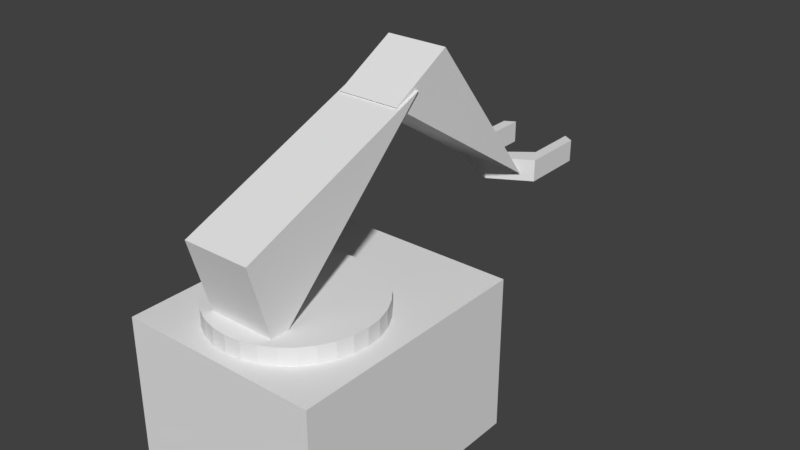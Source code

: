 # Source: blend.blend  (saved by Blender 2.79.0; exported with 4.5.12 LTS)
import bpy
from mathutils import Matrix  # noqa: F401  (used for matrix-valued properties, if any)

bpy.ops.wm.read_factory_settings(use_empty=True)
scene = bpy.context.scene
scene.name = 'Scene'

# ---- collections
col_collection_1 = bpy.data.collections.new('Collection 1'); scene.collection.children.link(col_collection_1)

# ---- world
world_world = bpy.data.worlds.new('World'); scene.world = world_world
world_world.color = (0.05088, 0.05088, 0.05088)
world_world.use_sun_shadow = False
world_world.sun_shadow_jitter_overblur = 0.0
world_world.cycles.sampling_method = 'MANUAL'

# ---- meshes
me_cylinder_003 = bpy.data.meshes.new('Cylinder.003')
me_cylinder_003.from_pydata([(0.866, 1.688, -1.0), (0.866, 1.688, 1.0), (0.866, 0.3143, -1.0), (0.866, 0.3143, 1.0), (-8.742e-08, -0.1857, -1.0), (-8.742e-08, -0.1857, 1.0), (-0.866, 0.3143, -1.0), (-0.866, 0.3143, 1.0), (-0.866, 1.688, -1.0), (-0.866, 1.688, 1.0), (-0.6388, 1.82, 1.0), (-0.6388, 1.82, -1.0), (-0.6388, 0.6797, 1.0), (-0.6388, 0.6797, -1.0), (0.6388, 1.82, -1.0), (0.6388, 1.82, 1.0), (0.6388, 0.6797, 1.0), (0.6388, 0.6797, -1.0), (-6.449e-08, 0.1797, 1.0), (-6.449e-08, 0.1797, -1.0)], [], [(0, 1, 3, 2), (2, 3, 5, 4), (4, 5, 7, 6), (1, 15, 16, 18, 12, 10, 9, 7, 5, 3), (6, 7, 9, 8), (8, 9, 10, 11), (19, 18, 16, 17), (17, 16, 15, 14), (14, 15, 1, 0), (11, 13, 19, 17, 14, 0, 2, 4, 6, 8), (13, 12, 18, 19), (12, 13, 11, 10)])
me_cylinder_003.use_remesh_preserve_volume = False
me_cylinder_003.use_remesh_preserve_attributes = False
me_cylinder_003.use_mirror_vertex_groups = False
me_cylinder_003.update()
me_cylinder_002 = bpy.data.meshes.new('Cylinder.002')
me_cylinder_002.from_pydata([(-4.887, 4.968, -1.0), (-4.887, 4.968, 1.0), (0.3027, -0.07408, -1.0), (0.3027, -0.07408, 1.0), (-1.93, -0.8081, -1.0), (-1.93, -0.8081, 1.0)], [], [(0, 1, 3, 2), (2, 3, 5, 4), (3, 1, 5), (4, 5, 1, 0), (0, 2, 4)])
me_cylinder_002.use_remesh_preserve_volume = False
me_cylinder_002.use_remesh_preserve_attributes = False
me_cylinder_002.use_mirror_vertex_groups = False
me_cylinder_002.update()
me_cylinder_001 = bpy.data.meshes.new('Cylinder.001')
me_cylinder_001.from_pydata([(-4.629, 5.094, -1.0), (-4.629, 5.094, 1.0), (0.3027, -0.07408, -1.0), (0.3027, -0.07408, 1.0), (-2.255, -0.8081, -1.0), (-2.255, -0.8081, 1.0)], [], [(0, 1, 3, 2), (2, 3, 5, 4), (3, 1, 5), (4, 5, 1, 0), (0, 2, 4)])
me_cylinder_001.use_remesh_preserve_volume = False
me_cylinder_001.use_remesh_preserve_attributes = False
me_cylinder_001.use_mirror_vertex_groups = False
me_cylinder_001.update()
me_cylinder = bpy.data.meshes.new('Cylinder')
me_cylinder.from_pydata([(0.0, 1.0, -1.0), (0.0, 1.0, 1.0), (0.1951, 0.9808, -1.0), (0.1951, 0.9808, 1.0), (0.3827, 0.9239, -1.0), (0.3827, 0.9239, 1.0), (0.5556, 0.8315, -1.0), (0.5556, 0.8315, 1.0), (0.7071, 0.7071, -1.0), (0.7071, 0.7071, 1.0), (0.8315, 0.5556, -1.0), (0.8315, 0.5556, 1.0), (0.9239, 0.3827, -1.0), (0.9239, 0.3827, 1.0), (0.9808, 0.1951, -1.0), (0.9808, 0.1951, 1.0), (1.0, 7.55e-08, -1.0), (1.0, 7.55e-08, 1.0), (0.9808, -0.1951, -1.0), (0.9808, -0.1951, 1.0), (0.9239, -0.3827, -1.0), (0.9239, -0.3827, 1.0), (0.8315, -0.5556, -1.0), (0.8315, -0.5556, 1.0), (0.7071, -0.7071, -1.0), (0.7071, -0.7071, 1.0), (0.5556, -0.8315, -1.0), (0.5556, -0.8315, 1.0), (0.3827, -0.9239, -1.0), (0.3827, -0.9239, 1.0), (0.1951, -0.9808, -1.0), (0.1951, -0.9808, 1.0), (-3.258e-07, -1.0, -1.0), (-3.258e-07, -1.0, 1.0), (-0.1951, -0.9808, -1.0), (-0.1951, -0.9808, 1.0), (-0.3827, -0.9239, -1.0), (-0.3827, -0.9239, 1.0), (-0.5556, -0.8315, -1.0), (-0.5556, -0.8315, 1.0), (-0.7071, -0.7071, -1.0), (-0.7071, -0.7071, 1.0), (-0.8315, -0.5556, -1.0), (-0.8315, -0.5556, 1.0), (-0.9239, -0.3827, -1.0), (-0.9239, -0.3827, 1.0), (-0.9808, -0.1951, -1.0), (-0.9808, -0.1951, 1.0), (-1.0, 9.656e-07, -1.0), (-1.0, 9.656e-07, 1.0), (-0.9808, 0.1951, -1.0), (-0.9808, 0.1951, 1.0), (-0.9239, 0.3827, -1.0), (-0.9239, 0.3827, 1.0), (-0.8315, 0.5556, -1.0), (-0.8315, 0.5556, 1.0), (-0.7071, 0.7071, -1.0), (-0.7071, 0.7071, 1.0), (-0.5556, 0.8315, -1.0), (-0.5556, 0.8315, 1.0), (-0.3827, 0.9239, -1.0), (-0.3827, 0.9239, 1.0), (-0.1951, 0.9808, -1.0), (-0.1951, 0.9808, 1.0)], [], [(0, 1, 3, 2), (2, 3, 5, 4), (4, 5, 7, 6), (6, 7, 9, 8), (8, 9, 11, 10), (10, 11, 13, 12), (12, 13, 15, 14), (14, 15, 17, 16), (16, 17, 19, 18), (18, 19, 21, 20), (20, 21, 23, 22), (22, 23, 25, 24), (24, 25, 27, 26), (26, 27, 29, 28), (28, 29, 31, 30), (30, 31, 33, 32), (32, 33, 35, 34), (34, 35, 37, 36), (36, 37, 39, 38), (38, 39, 41, 40), (40, 41, 43, 42), (42, 43, 45, 44), (44, 45, 47, 46), (46, 47, 49, 48), (48, 49, 51, 50), (50, 51, 53, 52), (52, 53, 55, 54), (54, 55, 57, 56), (56, 57, 59, 58), (58, 59, 61, 60), (3, 1, 63, 61, 59, 57, 55, 53, 51, 49, 47, 45, 43, 41, 39, 37, 35, 33, 31, 29, 27, 25, 23, 21, 19, 17, 15, 13, 11, 9, 7, 5), (60, 61, 63, 62), (62, 63, 1, 0), (0, 2, 4, 6, 8, 10, 12, 14, 16, 18, 20, 22, 24, 26, 28, 30, 32, 34, 36, 38, 40, 42, 44, 46, 48, 50, 52, 54, 56, 58, 60, 62)])
me_cylinder.use_remesh_preserve_volume = False
me_cylinder.use_remesh_preserve_attributes = False
me_cylinder.use_mirror_vertex_groups = False
me_cylinder.update()
me_cube = bpy.data.meshes.new('Cube')
me_cube.from_pydata([(-1.0, -1.0, -1.0), (-1.0, -1.0, 1.0), (-1.0, 1.0, -1.0), (-1.0, 1.0, 1.0), (1.0, -1.0, -1.0), (1.0, -1.0, 1.0), (1.0, 1.0, -1.0), (1.0, 1.0, 1.0)], [], [(0, 1, 3, 2), (2, 3, 7, 6), (6, 7, 5, 4), (4, 5, 1, 0), (2, 6, 4, 0), (7, 3, 1, 5)])
me_cube.use_remesh_preserve_volume = False
me_cube.use_remesh_preserve_attributes = False
me_cube.use_mirror_vertex_groups = False
me_cube.update()

# ---- objects
ob_cylinder_003 = bpy.data.objects.new('Cylinder.003', me_cylinder_003)
ob_cylinder_002 = bpy.data.objects.new('Cylinder.002', me_cylinder_002)
ob_cylinder_001 = bpy.data.objects.new('Cylinder.001', me_cylinder_001)
ob_cylinder = bpy.data.objects.new('Cylinder', me_cylinder)
ob_cube = bpy.data.objects.new('Cube', me_cube)

# ---- transforms, parenting, visibility, modifiers, constraints
ob_cylinder_003.location = (-1.609e-08, 9.766, 4.789)
ob_cylinder_003.scale = (1.916, 1.916, 0.4519)
ob_cylinder_003.lineart.crease_threshold = 0.0
ob_cylinder_002.location = (1.513e-07, 2.834, 9.65)
ob_cylinder_002.rotation_euler = (1.571, 2.954, 1.571)
ob_cylinder_002.scale = (1.249, 1.249, 1.249)
ob_cylinder_002.lineart.crease_threshold = 0.0
ob_cylinder_001.location = (4.826e-10, -3.482, 3.71)
ob_cylinder_001.rotation_euler = (-0.0, 1.571, 0.0)
ob_cylinder_001.scale = (1.361, 1.361, 1.361)
ob_cylinder_001.lineart.crease_threshold = 0.0
ob_cylinder.location = (0.0, -1.275, 3.491)
ob_cylinder.scale = (3.208, 3.208, 0.3541)
ob_cylinder.lineart.crease_threshold = 0.0
ob_cube.location = (0.0, 0.0, 0.0)
ob_cube.scale = (4.037, 5.0, 3.143)
ob_cube.lineart.crease_threshold = 0.0

# ---- collection membership
col_collection_1.objects.link(ob_cylinder_003)
col_collection_1.objects.link(ob_cylinder_002)
col_collection_1.objects.link(ob_cylinder_001)
col_collection_1.objects.link(ob_cylinder)
col_collection_1.objects.link(ob_cube)

# ---- scene / render settings (as saved in the file)
scene.frame_start = 1; scene.frame_end = 250; scene.frame_set(1)
scene.render.engine = 'BLENDER_EEVEE_NEXT'
scene.render.resolution_percentage = 50
scene.render.dither_intensity = 0.0
scene.cycles.use_denoising = False
scene.cycles.samples = 128
scene.cycles.sampling_pattern = 'TABULATED_SOBOL'
scene.cycles.use_adaptive_sampling = False
scene.cycles.use_light_tree = False
scene.cycles.blur_glossy = 0.0
scene.cycles.sample_clamp_indirect = 0.0
scene.view_settings.view_transform = 'Standard'
bpy.context.view_layer.update()

# ---- added for rendering (the .blend has no active camera and no usable light): camera, sun
cam_auto = bpy.data.cameras.new('AutoCamera')
cam_auto.lens = 50.0
cam_auto.sensor_width = 36.0
cam_auto.clip_end = 1000.0
ob_auto_camera = bpy.data.objects.new('AutoCamera', cam_auto)
scene.collection.objects.link(ob_auto_camera)
ob_auto_camera.location = (23.0574, -23.5428, 22.7642)
ob_auto_camera.rotation_euler = (1.09748, -7.21219e-08, 0.694738)
scene.camera = ob_auto_camera
light_auto_sun = bpy.data.lights.new('AutoSun', 'SUN')
light_auto_sun.energy = 3.0
light_auto_sun.angle = 0.0523599
ob_auto_sun = bpy.data.objects.new('AutoSun', light_auto_sun)
scene.collection.objects.link(ob_auto_sun)
ob_auto_sun.rotation_euler = (0.872665, 0.174533, 0.523599)
bpy.context.view_layer.update()
